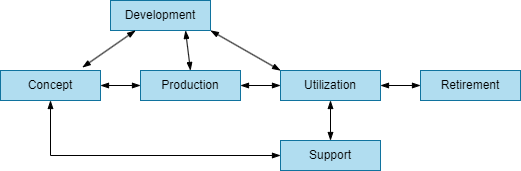

The diagram above was exported from draw.io. Its source (the exported page's mxGraphModel, read from the mxfile embedded in the PNG):
<mxGraphModel dx="988" dy="592" grid="1" gridSize="10" guides="1" tooltips="1" connect="1" arrows="1" fold="1" page="1" pageScale="1" pageWidth="827" pageHeight="1169" math="0" shadow="0">
  <root>
    <mxCell id="0" />
    <mxCell id="1" parent="0" />
    <mxCell id="mLHIJTyr5hpvtW-Wlfsm-9" value="Concept" style="text;html=1;align=center;verticalAlign=middle;whiteSpace=wrap;rounded=0;fillColor=#b1ddf0;strokeColor=#10739e;" parent="1" vertex="1">
      <mxGeometry x="160" y="570" width="100" height="30" as="geometry" />
    </mxCell>
    <mxCell id="m0PQreRef5mGNc5vd1aa-3" value="Production" style="text;html=1;align=center;verticalAlign=middle;whiteSpace=wrap;rounded=0;fillColor=#b1ddf0;strokeColor=#10739e;" parent="1" vertex="1">
      <mxGeometry x="300" y="570" width="100" height="30" as="geometry" />
    </mxCell>
    <mxCell id="m0PQreRef5mGNc5vd1aa-4" value="" style="endArrow=blockThin;startArrow=blockThin;html=1;rounded=0;startFill=1;endFill=1;edgeStyle=orthogonalEdgeStyle;exitX=1;exitY=0.5;exitDx=0;exitDy=0;entryX=0;entryY=0.5;entryDx=0;entryDy=0;" parent="1" source="mLHIJTyr5hpvtW-Wlfsm-9" target="m0PQreRef5mGNc5vd1aa-3" edge="1">
      <mxGeometry width="50" height="50" relative="1" as="geometry">
        <mxPoint x="270" y="570" as="sourcePoint" />
        <mxPoint x="320" y="520" as="targetPoint" />
      </mxGeometry>
    </mxCell>
    <mxCell id="m0PQreRef5mGNc5vd1aa-5" value="Utilization" style="text;html=1;align=center;verticalAlign=middle;whiteSpace=wrap;rounded=0;fillColor=#b1ddf0;strokeColor=#10739e;" parent="1" vertex="1">
      <mxGeometry x="440" y="570" width="100" height="30" as="geometry" />
    </mxCell>
    <mxCell id="m0PQreRef5mGNc5vd1aa-6" value="Retirement" style="text;html=1;align=center;verticalAlign=middle;whiteSpace=wrap;rounded=0;fillColor=#b1ddf0;strokeColor=#10739e;" parent="1" vertex="1">
      <mxGeometry x="580" y="570" width="100" height="30" as="geometry" />
    </mxCell>
    <mxCell id="m0PQreRef5mGNc5vd1aa-7" value="Support" style="text;html=1;align=center;verticalAlign=middle;whiteSpace=wrap;rounded=0;fillColor=#b1ddf0;strokeColor=#10739e;" parent="1" vertex="1">
      <mxGeometry x="440" y="640" width="100" height="30" as="geometry" />
    </mxCell>
    <mxCell id="m0PQreRef5mGNc5vd1aa-8" value="Development" style="text;html=1;align=center;verticalAlign=middle;whiteSpace=wrap;rounded=0;fillColor=#b1ddf0;strokeColor=#10739e;" parent="1" vertex="1">
      <mxGeometry x="270" y="500" width="100" height="30" as="geometry" />
    </mxCell>
    <mxCell id="m0PQreRef5mGNc5vd1aa-9" value="" style="endArrow=blockThin;startArrow=blockThin;html=1;rounded=0;startFill=1;endFill=1;edgeStyle=orthogonalEdgeStyle;exitX=1;exitY=0.5;exitDx=0;exitDy=0;entryX=0;entryY=0.5;entryDx=0;entryDy=0;" parent="1" source="m0PQreRef5mGNc5vd1aa-3" target="m0PQreRef5mGNc5vd1aa-5" edge="1">
      <mxGeometry width="50" height="50" relative="1" as="geometry">
        <mxPoint x="270" y="595" as="sourcePoint" />
        <mxPoint x="310" y="595" as="targetPoint" />
      </mxGeometry>
    </mxCell>
    <mxCell id="m0PQreRef5mGNc5vd1aa-10" value="" style="endArrow=blockThin;startArrow=blockThin;html=1;rounded=0;startFill=1;endFill=1;edgeStyle=orthogonalEdgeStyle;exitX=1;exitY=0.5;exitDx=0;exitDy=0;entryX=0;entryY=0.5;entryDx=0;entryDy=0;" parent="1" source="m0PQreRef5mGNc5vd1aa-5" target="m0PQreRef5mGNc5vd1aa-6" edge="1">
      <mxGeometry width="50" height="50" relative="1" as="geometry">
        <mxPoint x="410" y="595" as="sourcePoint" />
        <mxPoint x="450" y="595" as="targetPoint" />
      </mxGeometry>
    </mxCell>
    <mxCell id="m0PQreRef5mGNc5vd1aa-11" value="" style="endArrow=blockThin;startArrow=blockThin;html=1;rounded=0;startFill=1;endFill=1;edgeStyle=orthogonalEdgeStyle;exitX=0.5;exitY=0;exitDx=0;exitDy=0;entryX=0.5;entryY=1;entryDx=0;entryDy=0;" parent="1" source="m0PQreRef5mGNc5vd1aa-7" target="m0PQreRef5mGNc5vd1aa-5" edge="1">
      <mxGeometry width="50" height="50" relative="1" as="geometry">
        <mxPoint x="550" y="595" as="sourcePoint" />
        <mxPoint x="590" y="595" as="targetPoint" />
      </mxGeometry>
    </mxCell>
    <mxCell id="m0PQreRef5mGNc5vd1aa-12" value="" style="endArrow=blockThin;startArrow=blockThin;html=1;rounded=0;startFill=1;endFill=1;edgeStyle=orthogonalEdgeStyle;entryX=0.5;entryY=1;entryDx=0;entryDy=0;" parent="1" source="m0PQreRef5mGNc5vd1aa-7" target="mLHIJTyr5hpvtW-Wlfsm-9" edge="1">
      <mxGeometry width="50" height="50" relative="1" as="geometry">
        <mxPoint x="500" y="650" as="sourcePoint" />
        <mxPoint x="500" y="610" as="targetPoint" />
      </mxGeometry>
    </mxCell>
    <mxCell id="m0PQreRef5mGNc5vd1aa-13" value="" style="endArrow=blockThin;startArrow=blockThin;html=1;rounded=0;startFill=1;endFill=1;entryX=1;entryY=1;entryDx=0;entryDy=0;exitX=0;exitY=0;exitDx=0;exitDy=0;" parent="1" source="m0PQreRef5mGNc5vd1aa-5" target="m0PQreRef5mGNc5vd1aa-8" edge="1">
      <mxGeometry width="50" height="50" relative="1" as="geometry">
        <mxPoint x="450" y="665" as="sourcePoint" />
        <mxPoint x="220" y="610" as="targetPoint" />
      </mxGeometry>
    </mxCell>
    <mxCell id="m0PQreRef5mGNc5vd1aa-14" value="" style="endArrow=blockThin;startArrow=blockThin;html=1;rounded=0;startFill=1;endFill=1;exitX=0.5;exitY=0;exitDx=0;exitDy=0;entryX=0.75;entryY=1;entryDx=0;entryDy=0;" parent="1" source="m0PQreRef5mGNc5vd1aa-3" target="m0PQreRef5mGNc5vd1aa-8" edge="1">
      <mxGeometry width="50" height="50" relative="1" as="geometry">
        <mxPoint x="450" y="580" as="sourcePoint" />
        <mxPoint x="330" y="540" as="targetPoint" />
      </mxGeometry>
    </mxCell>
    <mxCell id="m0PQreRef5mGNc5vd1aa-15" value="" style="endArrow=blockThin;startArrow=blockThin;html=1;rounded=0;startFill=1;endFill=1;entryX=0.25;entryY=1;entryDx=0;entryDy=0;exitX=0.819;exitY=-0.102;exitDx=0;exitDy=0;exitPerimeter=0;" parent="1" source="mLHIJTyr5hpvtW-Wlfsm-9" target="m0PQreRef5mGNc5vd1aa-8" edge="1">
      <mxGeometry width="50" height="50" relative="1" as="geometry">
        <mxPoint x="360" y="580" as="sourcePoint" />
        <mxPoint x="351" y="538" as="targetPoint" />
      </mxGeometry>
    </mxCell>
  </root>
</mxGraphModel>